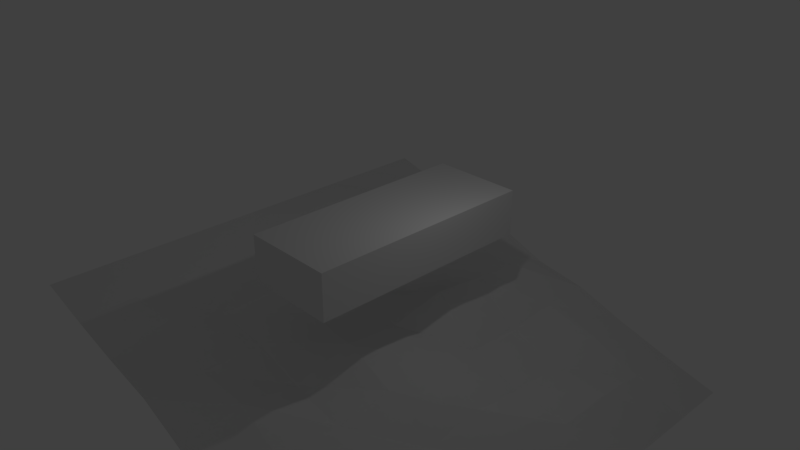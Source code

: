 # Source: Tank.blend  (saved by Blender 2.79.1; exported with 4.5.12 LTS)
import bpy
from mathutils import Matrix  # noqa: F401  (used for matrix-valued properties, if any)

bpy.ops.wm.read_factory_settings(use_empty=True)
scene = bpy.context.scene
scene.name = 'Scene'

# ---- collections
col_collection_1 = bpy.data.collections.new('Collection 1'); scene.collection.children.link(col_collection_1)
col_collection_2 = bpy.data.collections.new('Collection 2'); scene.collection.children.link(col_collection_2)
col_collection_2.hide_render = True
col_collection_2.hide_viewport = True

# ---- world
world_world = bpy.data.worlds.new('World'); scene.world = world_world
world_world.color = (0.05088, 0.05088, 0.05088)
world_world.use_sun_shadow = False
world_world.sun_shadow_jitter_overblur = 0.0
world_world.cycles.sampling_method = 'MANUAL'

# ---- cameras
cam_camera = bpy.data.cameras.new('Camera')
cam_camera.clip_end = 100.0
cam_camera.lens = 35.0
cam_camera.sensor_width = 32.0
cam_camera.sensor_height = 18.0
cam_camera.ortho_scale = 7.314
cam_camera.dof.focus_distance = 0.0
cam_camera.dof.aperture_fstop = 128.0

# ---- lights
light_lamp = bpy.data.lights.new('Lamp', 'POINT')
light_lamp.transmission_factor = 0.0
light_lamp.cutoff_distance = 30.0
light_lamp.energy = 100.0
light_lamp.shadow_buffer_clip_start = 1.001
light_lamp.shadow_soft_size = 0.1
light_lamp.shadow_maximum_resolution = 0.006
light_lamp.use_absolute_resolution = True

# ---- meshes
me_plane = bpy.data.meshes.new('Plane')
me_plane.from_pydata([(-1.0, -1.0, 0.0), (1.0, -1.0, 0.0), (-1.0, 1.0, 0.0), (1.0, 1.0, 0.0), (-1.0, 0.0, 0.0), (0.0, -1.0, 0.004828), (1.0, 0.0, 0.0), (0.0, 1.0, 4.743e-08), (0.0, 0.0, 0.08898), (-1.0, -0.5, 0.0), (0.5, -1.0, 0.0104), (1.0, 0.5, 2.042e-06), (-0.5, 1.0, 0.00624), (-1.0, 0.5, 2.042e-06), (-0.5, -1.0, 0.0104), (1.0, -0.5, 0.0), (0.5, 1.0, 0.00624), (0.0, 0.5, 0.1228), (0.0, -0.5, 0.02671), (-0.5, 0.0, 0.05521), (0.5, 0.0, 0.05521), (0.5, -0.5, 0.0), (-0.5, -0.5, 0.0), (-0.5, 0.5, 0.0), (0.5, 0.5, 0.0), (-1.0, -0.75, 0.0), (0.75, -1.0, 0.0), (1.0, 0.75, 0.0), (-0.75, 1.0, 0.0), (-1.0, 0.25, 0.0), (-0.25, -1.0, 0.03123), (1.0, -0.25, 0.0), (0.25, 1.0, 0.0248), (0.0, 0.75, 0.09243), (0.0, -0.25, 0.1218), (-0.75, 0.0, 0.0006686), (0.25, 0.0, 0.08987), (-1.0, -0.25, 0.0), (0.25, -1.0, 0.03123), (1.0, 0.25, 0.0), (-0.25, 1.0, 0.0248), (-1.0, 0.75, 0.0), (-0.75, -1.0, 0.0), (1.0, -0.75, 0.0), (0.75, 1.0, 0.0), (0.0, 0.25, 0.1597), (0.0, -0.75, 0.08575), (-0.25, 0.0, 0.08987), (0.75, 0.0, 0.0006686), (0.5, -0.25, 0.004985), (0.5, -0.75, 0.08812), (0.25, -0.5, 0.04356), (0.75, -0.5, 0.0), (-0.5, -0.25, 0.004985), (-0.5, -0.75, 0.08812), (-0.75, -0.5, 0.0), (-0.25, -0.5, 0.04356), (-0.5, 0.75, 0.04715), (-0.5, 0.25, 0.01029), (-0.75, 0.5, 0.06437), (-0.25, 0.5, 0.01023), (0.5, 0.75, 0.04715), (0.5, 0.25, 0.01029), (0.25, 0.5, 0.01023), (0.75, 0.5, 0.06437), (0.75, 0.25, 0.05035), (0.25, 0.25, 0.02059), (0.25, 0.75, 0.03876), (-0.25, 0.25, 0.02059), (-0.75, 0.25, 0.05035), (-0.75, 0.75, 0.0253), (-0.25, -0.75, 0.02197), (-0.75, -0.75, 0.01159), (-0.75, -0.25, 0.0), (0.75, -0.75, 0.01159), (0.25, -0.75, 0.02197), (0.25, -0.25, 0.08067), (0.75, -0.25, 0.0), (-0.25, -0.25, 0.08067), (-0.25, 0.75, 0.03876), (0.75, 0.75, 0.0253)], [], [(80, 27, 3, 44), (79, 33, 7, 40), (78, 34, 8, 47), (77, 31, 6, 48), (76, 49, 20, 36), (75, 50, 21, 51), (74, 43, 15, 52), (73, 53, 19, 35), (72, 54, 22, 55), (71, 46, 18, 56), (70, 57, 12, 28), (69, 58, 23, 59), (68, 45, 17, 60), (67, 61, 16, 32), (66, 62, 24, 63), (65, 39, 11, 64), (62, 65, 64, 24), (20, 48, 65, 62), (48, 6, 39, 65), (45, 66, 63, 17), (8, 36, 66, 45), (36, 20, 62, 66), (33, 67, 32, 7), (17, 63, 67, 33), (63, 24, 61, 67), (58, 68, 60, 23), (19, 47, 68, 58), (47, 8, 45, 68), (29, 69, 59, 13), (4, 35, 69, 29), (35, 19, 58, 69), (41, 70, 28, 2), (13, 59, 70, 41), (59, 23, 57, 70), (54, 71, 56, 22), (14, 30, 71, 54), (30, 5, 46, 71), (25, 72, 55, 9), (0, 42, 72, 25), (42, 14, 54, 72), (37, 73, 35, 4), (9, 55, 73, 37), (55, 22, 53, 73), (50, 74, 52, 21), (10, 26, 74, 50), (26, 1, 43, 74), (46, 75, 51, 18), (5, 38, 75, 46), (38, 10, 50, 75), (34, 76, 36, 8), (18, 51, 76, 34), (51, 21, 49, 76), (49, 77, 48, 20), (21, 52, 77, 49), (52, 15, 31, 77), (53, 78, 47, 19), (22, 56, 78, 53), (56, 18, 34, 78), (57, 79, 40, 12), (23, 60, 79, 57), (60, 17, 33, 79), (61, 80, 44, 16), (24, 64, 80, 61), (64, 11, 27, 80)])
me_plane.use_remesh_preserve_volume = False
me_plane.use_remesh_preserve_attributes = False
me_plane.use_mirror_vertex_groups = False
me_plane.update()
me_cube_001 = bpy.data.meshes.new('Cube.001')
me_cube_001.from_pydata([(-2.0, -5.0, -1.0), (-2.0, -5.0, 1.0), (-2.0, 5.0, -1.0), (-2.0, 5.0, 1.0), (2.0, -5.0, -1.0), (2.0, -5.0, 1.0), (2.0, 5.0, -1.0), (2.0, 5.0, 1.0)], [], [(0, 1, 3, 2), (2, 3, 7, 6), (6, 7, 5, 4), (4, 5, 1, 0), (2, 6, 4, 0), (7, 3, 1, 5)])
me_cube_001.use_remesh_preserve_volume = False
me_cube_001.use_remesh_preserve_attributes = False
me_cube_001.use_mirror_vertex_groups = False
me_cube_001.update()
me_cylinder = bpy.data.meshes.new('Cylinder')
me_cylinder.from_pydata([(-0.2, 1.0, 1.192e-07), (0.2, 1.0, 0.0), (-0.2, 0.9808, -0.1951), (0.2, 0.9808, -0.1951), (-0.2, 0.9239, -0.3827), (0.2, 0.9239, -0.3827), (-0.2, 0.8315, -0.5556), (0.2, 0.8315, -0.5556), (-0.2, 0.7071, -0.7071), (0.2, 0.7071, -0.7071), (-0.2, 0.5556, -0.8315), (0.2, 0.5556, -0.8315), (-0.2, 0.3827, -0.9239), (0.2, 0.3827, -0.9239), (-0.2, 0.1951, -0.9808), (0.2, 0.1951, -0.9808), (-0.2, 7.55e-08, -1.0), (0.2, 7.55e-08, -1.0), (-0.2, -0.1951, -0.9808), (0.2, -0.1951, -0.9808), (-0.2, -0.3827, -0.9239), (0.2, -0.3827, -0.9239), (-0.2, -0.5556, -0.8315), (0.2, -0.5556, -0.8315), (-0.2, -0.7071, -0.7071), (0.2, -0.7071, -0.7071), (-0.2, -0.8315, -0.5556), (0.2, -0.8315, -0.5556), (-0.2, -0.9239, -0.3827), (0.2, -0.9239, -0.3827), (-0.2, -0.9808, -0.1951), (0.2, -0.9808, -0.1951), (-0.2, -1.0, 4.768e-07), (0.2, -1.0, 3.576e-07), (-0.2, -0.9808, 0.1951), (0.2, -0.9808, 0.1951), (-0.2, -0.9239, 0.3827), (0.2, -0.9239, 0.3827), (-0.2, -0.8315, 0.5556), (0.2, -0.8315, 0.5556), (-0.2, -0.7071, 0.7071), (0.2, -0.7071, 0.7071), (-0.2, -0.5556, 0.8315), (0.2, -0.5556, 0.8315), (-0.2, -0.3827, 0.9239), (0.2, -0.3827, 0.9239), (-0.2, -0.1951, 0.9808), (0.2, -0.1951, 0.9808), (-0.2, 9.656e-07, 1.0), (0.2, 9.656e-07, 1.0), (-0.2, 0.1951, 0.9808), (0.2, 0.1951, 0.9808), (-0.2, 0.3827, 0.9239), (0.2, 0.3827, 0.9239), (-0.2, 0.5556, 0.8315), (0.2, 0.5556, 0.8315), (-0.2, 0.7071, 0.7071), (0.2, 0.7071, 0.7071), (-0.2, 0.8315, 0.5556), (0.2, 0.8315, 0.5556), (-0.2, 0.9239, 0.3827), (0.2, 0.9239, 0.3827), (-0.2, 0.9808, 0.1951), (0.2, 0.9808, 0.1951)], [], [(0, 1, 3, 2), (2, 3, 5, 4), (4, 5, 7, 6), (6, 7, 9, 8), (8, 9, 11, 10), (10, 11, 13, 12), (12, 13, 15, 14), (14, 15, 17, 16), (16, 17, 19, 18), (18, 19, 21, 20), (20, 21, 23, 22), (22, 23, 25, 24), (24, 25, 27, 26), (26, 27, 29, 28), (28, 29, 31, 30), (30, 31, 33, 32), (32, 33, 35, 34), (34, 35, 37, 36), (36, 37, 39, 38), (38, 39, 41, 40), (40, 41, 43, 42), (42, 43, 45, 44), (44, 45, 47, 46), (46, 47, 49, 48), (48, 49, 51, 50), (50, 51, 53, 52), (52, 53, 55, 54), (54, 55, 57, 56), (56, 57, 59, 58), (58, 59, 61, 60), (3, 1, 63, 61, 59, 57, 55, 53, 51, 49, 47, 45, 43, 41, 39, 37, 35, 33, 31, 29, 27, 25, 23, 21, 19, 17, 15, 13, 11, 9, 7, 5), (60, 61, 63, 62), (62, 63, 1, 0), (0, 2, 4, 6, 8, 10, 12, 14, 16, 18, 20, 22, 24, 26, 28, 30, 32, 34, 36, 38, 40, 42, 44, 46, 48, 50, 52, 54, 56, 58, 60, 62)])
me_cylinder.use_remesh_preserve_volume = False
me_cylinder.use_remesh_preserve_attributes = False
me_cylinder.use_mirror_vertex_groups = False
me_cylinder.update()

# ---- objects
ob_plane = bpy.data.objects.new('Plane', me_plane)
ob_cube = bpy.data.objects.new('Cube', me_cube_001)
ob_lamp = bpy.data.objects.new('Lamp', light_lamp)
ob_camera = bpy.data.objects.new('Camera', cam_camera)
ob_cylinder = bpy.data.objects.new('Cylinder', me_cylinder)

# ---- transforms, parenting, visibility, modifiers, constraints
ob_plane.location = (0.0, 0.0, -5.0)
ob_plane.rotation_euler = (0.0, 0.2618, 0.0)
ob_plane.scale = (10.0, 10.0, 10.0)
ob_plane.lineart.crease_threshold = 0.0
ob_cube.location = (0.0, 0.0, 0.0)
ob_cube.lineart.crease_threshold = 0.0
ob_lamp.location = (4.076, 1.005, 5.904)
ob_lamp.rotation_euler = (0.6503, 0.05522, 1.866)
ob_lamp.lock_rotations_4d = False
ob_lamp.empty_display_type = 'ARROWS'
ob_lamp.color = (0.0, 0.0, 0.0, 0.0)
ob_lamp.lineart.crease_threshold = 0.0
ob_camera.location = (22.62, -20.78, 15.69)
ob_camera.rotation_euler = (1.109, 0.0, 0.8149)
ob_camera.lock_rotations_4d = False
ob_camera.empty_display_type = 'ARROWS'
ob_camera.color = (0.0, 0.0, 0.0, 0.0)
ob_camera.display_type = 'WIRE'
ob_camera.lineart.crease_threshold = 0.0
ob_cylinder.location = (0.0, 0.0, 0.0)
ob_cylinder.lineart.crease_threshold = 0.0

# ---- collection membership
col_collection_1.objects.link(ob_plane)
col_collection_1.objects.link(ob_cube)
col_collection_1.objects.link(ob_lamp)
col_collection_1.objects.link(ob_camera)
col_collection_2.objects.link(ob_cylinder)

# ---- scene / render settings (as saved in the file)
scene.camera = ob_camera
scene.frame_start = 1; scene.frame_end = 250; scene.frame_set(1)
scene.render.engine = 'BLENDER_EEVEE_NEXT'
scene.render.resolution_percentage = 50
scene.render.dither_intensity = 0.0
scene.cycles.use_denoising = False
scene.cycles.samples = 128
scene.cycles.sampling_pattern = 'TABULATED_SOBOL'
scene.cycles.use_adaptive_sampling = False
scene.cycles.use_light_tree = False
scene.view_settings.view_transform = 'Standard'
bpy.context.view_layer.update()

